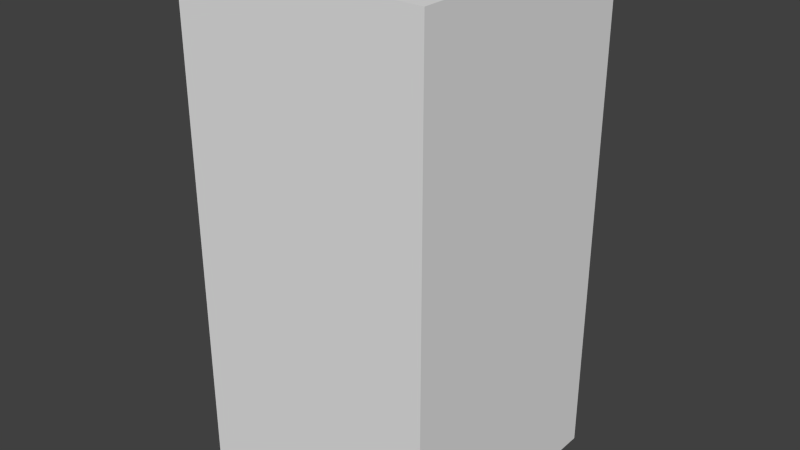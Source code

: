 # Source: yellowWaveEight.blend  (saved by Blender 2.68.0; exported with 4.5.12 LTS)
import bpy
from mathutils import Matrix  # noqa: F401  (used for matrix-valued properties, if any)

bpy.ops.wm.read_factory_settings(use_empty=True)
scene = bpy.context.scene
scene.name = 'Scene'

# ---- collections
col_collection_1 = bpy.data.collections.new('Collection 1'); scene.collection.children.link(col_collection_1)

# ---- world
world_world = bpy.data.worlds.new('World'); scene.world = world_world
world_world.color = (0.05088, 0.05088, 0.05088)
world_world.use_sun_shadow = False
world_world.sun_shadow_jitter_overblur = 0.0
world_world.cycles.sampling_method = 'MANUAL'
world_world.cycles.sample_map_resolution = 256

# ---- meshes
me_yellowwaveeight = bpy.data.meshes.new('yellowWaveEight')
me_yellowwaveeight.from_pydata([(-0.5, -0.5, -1.0), (-0.5, 0.5, -1.0), (0.5, 0.5, -1.0), (0.5, -0.5, -1.0), (-0.5, -0.5, 1.0), (-0.5, 0.5, 1.0), (0.5, 0.5, 1.0), (0.5, -0.5, 1.0)], [], [(4, 5, 1, 0), (5, 6, 2, 1), (6, 7, 3, 2), (7, 4, 0, 3), (0, 1, 2, 3), (7, 6, 5, 4)])
me_yellowwaveeight.use_remesh_preserve_volume = False
me_yellowwaveeight.use_remesh_preserve_attributes = False
me_yellowwaveeight.use_mirror_vertex_groups = False
me_yellowwaveeight.update()

# ---- objects
ob_yellowwaveeight = bpy.data.objects.new('yellowWaveEight', me_yellowwaveeight)

# ---- transforms, parenting, visibility, modifiers, constraints
ob_yellowwaveeight.location = (0.0, 0.0, 0.0)
ob_yellowwaveeight.lineart.crease_threshold = 0.0

# ---- collection membership
col_collection_1.objects.link(ob_yellowwaveeight)

# ---- scene / render settings (as saved in the file)
scene.frame_start = 1; scene.frame_end = 250; scene.frame_set(1)
scene.render.engine = 'BLENDER_EEVEE_NEXT'
scene.render.image_settings.color_mode = 'RGB'
scene.render.image_settings.compression = 90
scene.render.resolution_percentage = 50
scene.render.dither_intensity = 0.0
scene.cycles.use_denoising = False
scene.cycles.samples = 10
scene.cycles.sampling_pattern = 'TABULATED_SOBOL'
scene.cycles.light_sampling_threshold = 0.0
scene.cycles.use_adaptive_sampling = False
scene.cycles.use_light_tree = False
scene.cycles.blur_glossy = 0.0
scene.cycles.volume_bounces = 1
scene.cycles.pixel_filter_type = 'GAUSSIAN'
scene.cycles.sample_clamp_indirect = 0.0
scene.view_settings.view_transform = 'Standard'
bpy.context.view_layer.update()

# ---- added for rendering (the .blend has no active camera and no usable light): camera, sun
cam_auto = bpy.data.cameras.new('AutoCamera')
cam_auto.lens = 50.0
cam_auto.sensor_width = 36.0
cam_auto.clip_end = 1000.0
ob_auto_camera = bpy.data.objects.new('AutoCamera', cam_auto)
scene.collection.objects.link(ob_auto_camera)
ob_auto_camera.location = (2.26633, -2.71959, 1.81306)
ob_auto_camera.rotation_euler = (1.09748, -7.21219e-08, 0.694738)
scene.camera = ob_auto_camera
light_auto_sun = bpy.data.lights.new('AutoSun', 'SUN')
light_auto_sun.energy = 3.0
light_auto_sun.angle = 0.0523599
ob_auto_sun = bpy.data.objects.new('AutoSun', light_auto_sun)
scene.collection.objects.link(ob_auto_sun)
ob_auto_sun.rotation_euler = (0.872665, 0.174533, 0.523599)
bpy.context.view_layer.update()
